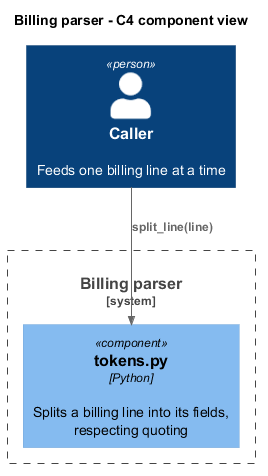

The diagram above was rendered by PlantUML. Its source (embedded in the PNG):
@startuml hoh-c4-component
!include <C4/C4_Component>

title Billing parser - C4 component view

Person(caller, "Caller", "Feeds one billing line at a time")

System_Boundary(lib, "Billing parser") {
  Component(tokens, "tokens.py", "Python", "Splits a billing line into its fields, respecting quoting")
}

Rel(caller, tokens, "split_line(line)")

@enduml